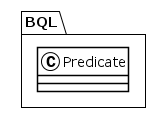

The diagram above was rendered by PlantUML. Its source (embedded in the PNG):
@startuml
!theme plain
package BQL {
class Predicate {
}
}
@enduml